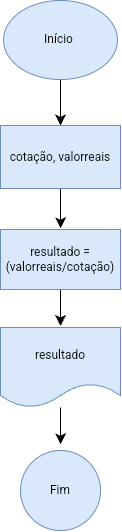

The diagram above was exported from draw.io. Its source (the exported page's mxGraphModel, read from the mxfile embedded in the PNG):
<mxGraphModel dx="356" dy="1003" grid="0" gridSize="10" guides="1" tooltips="1" connect="1" arrows="1" fold="1" page="0" pageScale="1" pageWidth="827" pageHeight="1169" math="0" shadow="0">
  <root>
    <mxCell id="0" />
    <mxCell id="1" parent="0" />
    <mxCell id="tu9JigcIxdvIU29pqILj-2" style="edgeStyle=none;curved=1;rounded=0;orthogonalLoop=1;jettySize=auto;html=1;fontSize=12;startSize=8;endSize=8;" edge="1" parent="1" source="tu9JigcIxdvIU29pqILj-1">
      <mxGeometry relative="1" as="geometry">
        <mxPoint x="203" y="92.98370361328125" as="targetPoint" />
      </mxGeometry>
    </mxCell>
    <mxCell id="tu9JigcIxdvIU29pqILj-1" value="Início&amp;nbsp;" style="ellipse;whiteSpace=wrap;html=1;fillColor=#dae8fc;strokeColor=#6c8ebf;" vertex="1" parent="1">
      <mxGeometry x="146" y="-32" width="114" height="79" as="geometry" />
    </mxCell>
    <mxCell id="tu9JigcIxdvIU29pqILj-5" style="edgeStyle=none;curved=1;rounded=0;orthogonalLoop=1;jettySize=auto;html=1;fontSize=12;startSize=8;endSize=8;" edge="1" parent="1" source="tu9JigcIxdvIU29pqILj-3">
      <mxGeometry relative="1" as="geometry">
        <mxPoint x="203" y="195.8115234375" as="targetPoint" />
      </mxGeometry>
    </mxCell>
    <mxCell id="tu9JigcIxdvIU29pqILj-3" value="cotação, valorreais" style="whiteSpace=wrap;html=1;fillColor=#dae8fc;strokeColor=#6c8ebf;" vertex="1" parent="1">
      <mxGeometry x="143" y="93" width="120" height="63" as="geometry" />
    </mxCell>
    <mxCell id="tu9JigcIxdvIU29pqILj-6" style="edgeStyle=none;curved=1;rounded=0;orthogonalLoop=1;jettySize=auto;html=1;fontSize=12;startSize=8;endSize=8;" edge="1" parent="1" source="tu9JigcIxdvIU29pqILj-4">
      <mxGeometry relative="1" as="geometry">
        <mxPoint x="203" y="293.4358266194663" as="targetPoint" />
      </mxGeometry>
    </mxCell>
    <mxCell id="tu9JigcIxdvIU29pqILj-4" value="resultado = (valorreais/cotação)" style="whiteSpace=wrap;html=1;fillColor=#dae8fc;strokeColor=#6c8ebf;" vertex="1" parent="1">
      <mxGeometry x="143" y="197" width="120" height="60" as="geometry" />
    </mxCell>
    <mxCell id="tu9JigcIxdvIU29pqILj-8" style="edgeStyle=none;curved=1;rounded=0;orthogonalLoop=1;jettySize=auto;html=1;fontSize=12;startSize=8;endSize=8;" edge="1" parent="1" source="tu9JigcIxdvIU29pqILj-7">
      <mxGeometry relative="1" as="geometry">
        <mxPoint x="203" y="411.7971089680991" as="targetPoint" />
      </mxGeometry>
    </mxCell>
    <mxCell id="tu9JigcIxdvIU29pqILj-7" value="resultado" style="shape=document;whiteSpace=wrap;html=1;boundedLbl=1;fillColor=#dae8fc;strokeColor=#6c8ebf;" vertex="1" parent="1">
      <mxGeometry x="143" y="295" width="120" height="80" as="geometry" />
    </mxCell>
    <mxCell id="tu9JigcIxdvIU29pqILj-9" value="Fim" style="ellipse;whiteSpace=wrap;html=1;fillColor=#dae8fc;strokeColor=#6c8ebf;" vertex="1" parent="1">
      <mxGeometry x="163" y="418" width="80" height="80" as="geometry" />
    </mxCell>
  </root>
</mxGraphModel>